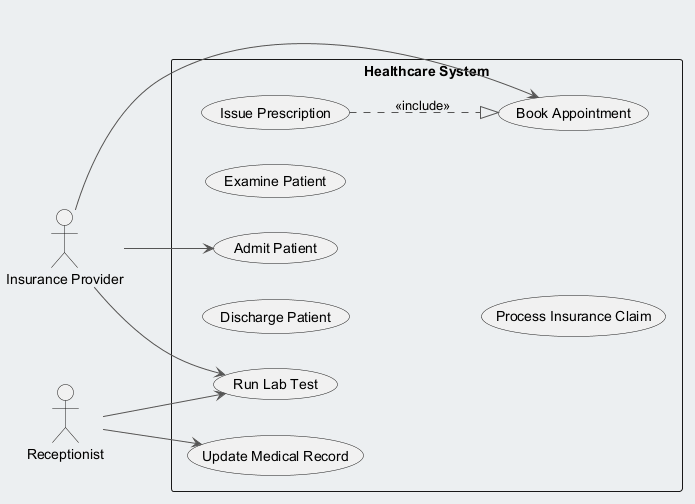

The diagram above was rendered by PlantUML. Its source (embedded in the PNG):
@startuml
skinparam backgroundColor #ECEFF1
skinparam classBackgroundColor #FFFFFF
skinparam classBorderColor #455A64
skinparam ArrowColor #555555
left to right direction
actor "Receptionist" as R
actor "Insurance Provider" as IP
rectangle "Healthcare System" {
  usecase "Admit Patient" as UC_AdmitPatient
  usecase "Discharge Patient" as UC_DischargePatient
  usecase "Issue Prescription" as UC_IssuePrescription
  usecase "Book Appointment" as UC_BookAppointment
  usecase "Examine Patient" as UC_ExaminePatient
  usecase "Process Insurance Claim" as UC_ProcessInsuranceClaim
  usecase "Update Medical Record" as UC_UpdateMedicalRecord
  usecase "Run Lab Test" as UC_RunLabTest
}
R --> UC_RunLabTest
R --> UC_UpdateMedicalRecord
IP --> UC_BookAppointment
IP --> UC_AdmitPatient
IP --> UC_RunLabTest
UC_IssuePrescription ..|> UC_BookAppointment : <<include>>
@enduml